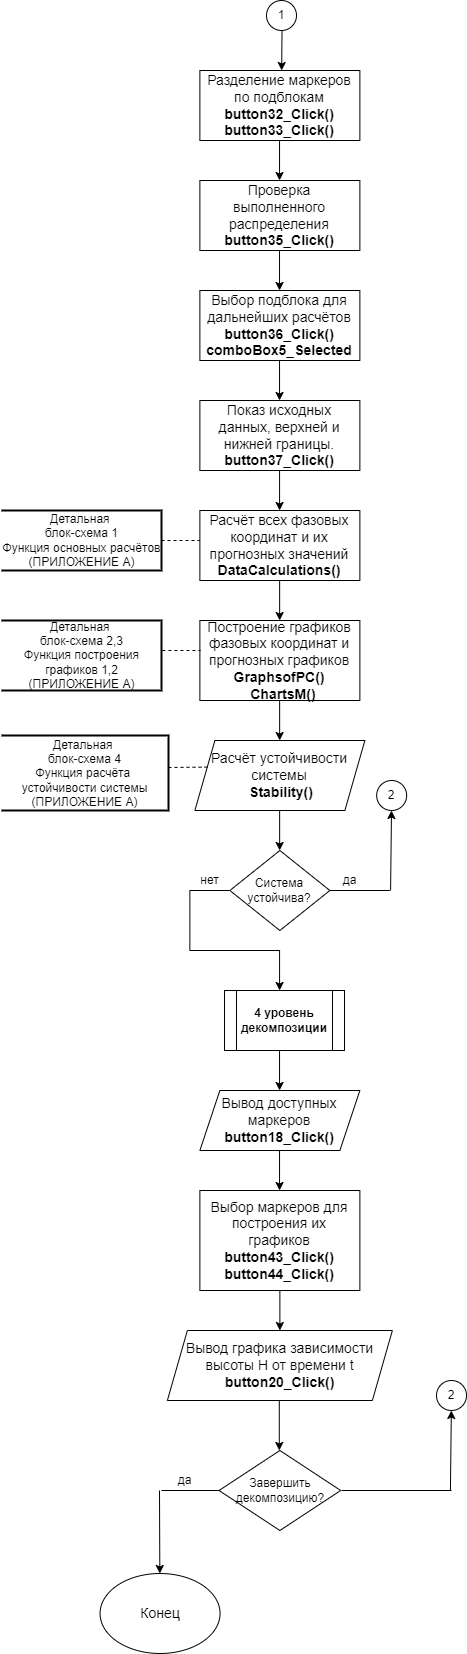

The diagram above was exported from draw.io. Its source (the exported page's mxGraphModel, read from the mxfile embedded in the PNG):
<mxGraphModel dx="1173" dy="-1610" grid="1" gridSize="10" guides="1" tooltips="1" connect="1" arrows="1" fold="1" page="1" pageScale="1" pageWidth="827" pageHeight="1169" math="0" shadow="0">
  <root>
    <mxCell id="0" />
    <mxCell id="1" parent="0" />
    <mxCell id="wsJNqVJbu4ApIoiVKycG-89" value="&lt;span style=&quot;font-size: 14px&quot;&gt;Разделение маркеров по подблокам&lt;/span&gt;&lt;br&gt;&lt;b&gt;&lt;span style=&quot;font-size: 14px&quot;&gt;button32_Click()&lt;br&gt;&lt;/span&gt;&lt;font style=&quot;font-size: 14px&quot;&gt;button33_Click()&lt;/font&gt;&lt;/b&gt;" style="rounded=0;whiteSpace=wrap;html=1;" vertex="1" parent="1">
      <mxGeometry x="318.37" y="2880" width="160" height="70" as="geometry" />
    </mxCell>
    <mxCell id="wsJNqVJbu4ApIoiVKycG-90" value="" style="endArrow=classic;html=1;rounded=0;fontSize=14;" edge="1" parent="1">
      <mxGeometry width="50" height="50" relative="1" as="geometry">
        <mxPoint x="398.03999999999996" y="2950" as="sourcePoint" />
        <mxPoint x="398.03999999999996" y="2990" as="targetPoint" />
      </mxGeometry>
    </mxCell>
    <mxCell id="wsJNqVJbu4ApIoiVKycG-91" value="&lt;span&gt;Проверка выполненного распределения&lt;br&gt;&lt;b&gt;button35_Click()&lt;/b&gt;&lt;br&gt;&lt;/span&gt;" style="rounded=0;whiteSpace=wrap;html=1;fontSize=14;" vertex="1" parent="1">
      <mxGeometry x="318.37" y="2990" width="160" height="70" as="geometry" />
    </mxCell>
    <mxCell id="wsJNqVJbu4ApIoiVKycG-92" value="&lt;span style=&quot;font-size: 14px&quot;&gt;Показ исходных данных, верхней и нижней границы.&lt;/span&gt;&lt;br&gt;&lt;span style=&quot;font-size: 14px&quot;&gt;&lt;b&gt;button37_Click()&lt;/b&gt;&lt;/span&gt;" style="rounded=0;whiteSpace=wrap;html=1;" vertex="1" parent="1">
      <mxGeometry x="318.37" y="3210" width="160" height="70" as="geometry" />
    </mxCell>
    <mxCell id="wsJNqVJbu4ApIoiVKycG-93" value="" style="endArrow=classic;html=1;rounded=0;" edge="1" parent="1">
      <mxGeometry width="50" height="50" relative="1" as="geometry">
        <mxPoint x="398.0799999999999" y="3280" as="sourcePoint" />
        <mxPoint x="398.0799999999999" y="3320" as="targetPoint" />
      </mxGeometry>
    </mxCell>
    <mxCell id="wsJNqVJbu4ApIoiVKycG-94" value="&lt;span style=&quot;font-size: 14px&quot;&gt;Расчёт всех фазовых координат и их прогнозных значений&lt;/span&gt;&lt;br&gt;&lt;span style=&quot;font-size: 14px&quot;&gt;&lt;b&gt;DataCalculations()&lt;/b&gt;&lt;/span&gt;" style="rounded=0;whiteSpace=wrap;html=1;" vertex="1" parent="1">
      <mxGeometry x="318.37" y="3320" width="160" height="70" as="geometry" />
    </mxCell>
    <mxCell id="wsJNqVJbu4ApIoiVKycG-95" value="" style="endArrow=classic;html=1;rounded=0;" edge="1" parent="1">
      <mxGeometry width="50" height="50" relative="1" as="geometry">
        <mxPoint x="398.1399999999994" y="3390" as="sourcePoint" />
        <mxPoint x="398.1399999999994" y="3430" as="targetPoint" />
      </mxGeometry>
    </mxCell>
    <mxCell id="wsJNqVJbu4ApIoiVKycG-96" value="&lt;span style=&quot;font-size: 14px&quot;&gt;Построение графиков фазовых координат и прогнозных графиков&lt;/span&gt;&lt;br&gt;&lt;div&gt;&lt;span style=&quot;font-size: 14px&quot;&gt;&lt;b&gt;GraphsofPC()&lt;/b&gt;&lt;/span&gt;&lt;/div&gt;&lt;div&gt;&lt;span style=&quot;font-size: 14px&quot;&gt;&lt;b&gt;&amp;nbsp; ChartsM()&lt;/b&gt;&lt;/span&gt;&lt;/div&gt;" style="rounded=0;whiteSpace=wrap;html=1;" vertex="1" parent="1">
      <mxGeometry x="318.37" y="3430" width="160" height="80" as="geometry" />
    </mxCell>
    <mxCell id="wsJNqVJbu4ApIoiVKycG-97" value="" style="endArrow=classic;html=1;rounded=0;" edge="1" parent="1">
      <mxGeometry width="50" height="50" relative="1" as="geometry">
        <mxPoint x="398.1399999999994" y="3510" as="sourcePoint" />
        <mxPoint x="398.1399999999994" y="3550" as="targetPoint" />
      </mxGeometry>
    </mxCell>
    <mxCell id="wsJNqVJbu4ApIoiVKycG-98" value="" style="endArrow=classic;html=1;rounded=0;" edge="1" parent="1">
      <mxGeometry width="50" height="50" relative="1" as="geometry">
        <mxPoint x="398.1399999999994" y="3620" as="sourcePoint" />
        <mxPoint x="398.1399999999994" y="3660" as="targetPoint" />
      </mxGeometry>
    </mxCell>
    <mxCell id="wsJNqVJbu4ApIoiVKycG-99" value="&lt;div&gt;&lt;span style=&quot;font-size: 14px&quot;&gt;Расчёт устойчивости системы&lt;/span&gt;&lt;/div&gt;&lt;span style=&quot;font-size: 14px&quot;&gt;&lt;div&gt;&lt;span&gt;&amp;nbsp;&lt;/span&gt;&lt;b&gt;Stability()&lt;/b&gt;&lt;/div&gt;&lt;/span&gt;" style="shape=parallelogram;perimeter=parallelogramPerimeter;whiteSpace=wrap;html=1;fixedSize=1;align=center;" vertex="1" parent="1">
      <mxGeometry x="313.37" y="3550" width="170" height="70" as="geometry" />
    </mxCell>
    <mxCell id="wsJNqVJbu4ApIoiVKycG-100" value="Система устойчива?" style="rhombus;whiteSpace=wrap;html=1;" vertex="1" parent="1">
      <mxGeometry x="348.37" y="3660" width="100" height="80" as="geometry" />
    </mxCell>
    <mxCell id="wsJNqVJbu4ApIoiVKycG-101" value="" style="endArrow=none;html=1;rounded=0;entryX=0;entryY=0.5;entryDx=0;entryDy=0;" edge="1" parent="1" target="wsJNqVJbu4ApIoiVKycG-100">
      <mxGeometry width="50" height="50" relative="1" as="geometry">
        <mxPoint x="308.3700000000001" y="3700" as="sourcePoint" />
        <mxPoint x="308.37" y="3650" as="targetPoint" />
      </mxGeometry>
    </mxCell>
    <mxCell id="wsJNqVJbu4ApIoiVKycG-102" value="нет" style="text;html=1;align=center;verticalAlign=middle;resizable=0;points=[];autosize=1;strokeColor=none;fillColor=none;" vertex="1" parent="1">
      <mxGeometry x="313.37" y="3680" width="30" height="20" as="geometry" />
    </mxCell>
    <mxCell id="wsJNqVJbu4ApIoiVKycG-103" value="да" style="text;html=1;align=center;verticalAlign=middle;resizable=0;points=[];autosize=1;strokeColor=none;fillColor=none;" vertex="1" parent="1">
      <mxGeometry x="453.37" y="3680" width="30" height="20" as="geometry" />
    </mxCell>
    <mxCell id="wsJNqVJbu4ApIoiVKycG-104" value="" style="endArrow=none;html=1;rounded=0;" edge="1" parent="1">
      <mxGeometry width="50" height="50" relative="1" as="geometry">
        <mxPoint x="308.3700000000001" y="3760" as="sourcePoint" />
        <mxPoint x="308.3700000000001" y="3700" as="targetPoint" />
      </mxGeometry>
    </mxCell>
    <mxCell id="wsJNqVJbu4ApIoiVKycG-105" value="" style="endArrow=none;html=1;rounded=0;" edge="1" parent="1">
      <mxGeometry width="50" height="50" relative="1" as="geometry">
        <mxPoint x="308.3700000000001" y="3760" as="sourcePoint" />
        <mxPoint x="398.3699999999999" y="3760" as="targetPoint" />
      </mxGeometry>
    </mxCell>
    <mxCell id="wsJNqVJbu4ApIoiVKycG-106" value="" style="endArrow=classic;html=1;rounded=0;" edge="1" parent="1">
      <mxGeometry width="50" height="50" relative="1" as="geometry">
        <mxPoint x="398.0799999999999" y="3760" as="sourcePoint" />
        <mxPoint x="398.0799999999999" y="3800" as="targetPoint" />
      </mxGeometry>
    </mxCell>
    <mxCell id="wsJNqVJbu4ApIoiVKycG-107" value="" style="endArrow=none;html=1;rounded=0;exitX=1;exitY=0.5;exitDx=0;exitDy=0;" edge="1" parent="1" source="wsJNqVJbu4ApIoiVKycG-100">
      <mxGeometry width="50" height="50" relative="1" as="geometry">
        <mxPoint x="498.37" y="3740" as="sourcePoint" />
        <mxPoint x="508.3699999999999" y="3700" as="targetPoint" />
      </mxGeometry>
    </mxCell>
    <mxCell id="wsJNqVJbu4ApIoiVKycG-108" value="" style="endArrow=classic;html=1;rounded=0;" edge="1" parent="1">
      <mxGeometry width="50" height="50" relative="1" as="geometry">
        <mxPoint x="398.02999999999975" y="3060" as="sourcePoint" />
        <mxPoint x="398.02999999999975" y="3100" as="targetPoint" />
      </mxGeometry>
    </mxCell>
    <mxCell id="wsJNqVJbu4ApIoiVKycG-109" value="&lt;span style=&quot;font-size: 14px&quot;&gt;Выбор подблока для дальнейших расчётов&lt;/span&gt;&lt;br&gt;&lt;span style=&quot;font-size: 14px&quot;&gt;&lt;b&gt;button36_Click()&lt;br&gt;&lt;/b&gt;&lt;/span&gt;&lt;b style=&quot;font-size: 14px&quot;&gt;comboBox5_Selected&lt;/b&gt;&lt;span style=&quot;font-size: 14px&quot;&gt;&lt;b&gt;&lt;br&gt;&lt;/b&gt;&lt;/span&gt;" style="rounded=0;whiteSpace=wrap;html=1;" vertex="1" parent="1">
      <mxGeometry x="318.37" y="3100" width="160" height="70" as="geometry" />
    </mxCell>
    <mxCell id="wsJNqVJbu4ApIoiVKycG-110" value="" style="endArrow=classic;html=1;rounded=0;fontSize=14;" edge="1" parent="1">
      <mxGeometry width="50" height="50" relative="1" as="geometry">
        <mxPoint x="398.03999999999996" y="3170" as="sourcePoint" />
        <mxPoint x="398.03999999999996" y="3210" as="targetPoint" />
      </mxGeometry>
    </mxCell>
    <mxCell id="wsJNqVJbu4ApIoiVKycG-111" value="" style="endArrow=classic;html=1;rounded=0;fontSize=14;" edge="1" parent="1">
      <mxGeometry width="50" height="50" relative="1" as="geometry">
        <mxPoint x="398.03999999999996" y="3860" as="sourcePoint" />
        <mxPoint x="398.03999999999996" y="3900" as="targetPoint" />
      </mxGeometry>
    </mxCell>
    <mxCell id="wsJNqVJbu4ApIoiVKycG-112" value="&lt;span&gt;Вывод доступных маркеров&lt;/span&gt;&lt;br&gt;&lt;b&gt;button18_Click()&lt;/b&gt;" style="shape=parallelogram;perimeter=parallelogramPerimeter;whiteSpace=wrap;html=1;fixedSize=1;fontSize=14;" vertex="1" parent="1">
      <mxGeometry x="318.37" y="3900" width="160" height="60" as="geometry" />
    </mxCell>
    <mxCell id="wsJNqVJbu4ApIoiVKycG-113" value="" style="endArrow=classic;html=1;rounded=0;fontSize=14;" edge="1" parent="1">
      <mxGeometry width="50" height="50" relative="1" as="geometry">
        <mxPoint x="398.03999999999996" y="3960" as="sourcePoint" />
        <mxPoint x="398.03999999999996" y="4000" as="targetPoint" />
      </mxGeometry>
    </mxCell>
    <mxCell id="wsJNqVJbu4ApIoiVKycG-114" value="&lt;span&gt;&lt;br&gt;Выбор маркеров для построения их графиков&lt;br&gt;&lt;b&gt;button43_Click()&lt;br&gt;&lt;/b&gt;&lt;/span&gt;&lt;b&gt;button44_Click()&lt;/b&gt;&lt;span&gt;&lt;b&gt;&lt;br&gt;&lt;/b&gt;&lt;br&gt;&lt;/span&gt;" style="rounded=0;whiteSpace=wrap;html=1;fontSize=14;" vertex="1" parent="1">
      <mxGeometry x="318.37" y="4000" width="160" height="100" as="geometry" />
    </mxCell>
    <mxCell id="wsJNqVJbu4ApIoiVKycG-115" value="" style="endArrow=classic;html=1;rounded=0;fontSize=14;" edge="1" parent="1">
      <mxGeometry width="50" height="50" relative="1" as="geometry">
        <mxPoint x="398.3699999999999" y="4100" as="sourcePoint" />
        <mxPoint x="398.3699999999999" y="4140" as="targetPoint" />
      </mxGeometry>
    </mxCell>
    <mxCell id="wsJNqVJbu4ApIoiVKycG-116" value="&lt;span&gt;Вывод графика зависимости высоты H от времени t&lt;br&gt;&lt;/span&gt;&lt;b&gt;button20_Click()&lt;br&gt;&lt;/b&gt;" style="shape=parallelogram;perimeter=parallelogramPerimeter;whiteSpace=wrap;html=1;fixedSize=1;fontSize=14;" vertex="1" parent="1">
      <mxGeometry x="285.87" y="4140" width="225" height="70" as="geometry" />
    </mxCell>
    <mxCell id="wsJNqVJbu4ApIoiVKycG-117" value="" style="endArrow=classic;html=1;rounded=0;fontSize=14;" edge="1" parent="1">
      <mxGeometry width="50" height="50" relative="1" as="geometry">
        <mxPoint x="278" y="4300" as="sourcePoint" />
        <mxPoint x="278.32000000000016" y="4383" as="targetPoint" />
      </mxGeometry>
    </mxCell>
    <mxCell id="wsJNqVJbu4ApIoiVKycG-118" value="Конец" style="ellipse;whiteSpace=wrap;html=1;fontSize=14;" vertex="1" parent="1">
      <mxGeometry x="218.56" y="4383" width="120" height="80" as="geometry" />
    </mxCell>
    <mxCell id="wsJNqVJbu4ApIoiVKycG-125" value="1" style="ellipse;whiteSpace=wrap;html=1;aspect=fixed;" vertex="1" parent="1">
      <mxGeometry x="384.99999999999994" y="2810" width="30" height="30" as="geometry" />
    </mxCell>
    <mxCell id="wsJNqVJbu4ApIoiVKycG-126" value="" style="endArrow=classic;html=1;rounded=0;" edge="1" parent="1">
      <mxGeometry width="50" height="50" relative="1" as="geometry">
        <mxPoint x="400.52999999999975" y="2840" as="sourcePoint" />
        <mxPoint x="400.15999999999985" y="2880" as="targetPoint" />
      </mxGeometry>
    </mxCell>
    <mxCell id="wsJNqVJbu4ApIoiVKycG-127" value="" style="endArrow=classic;html=1;rounded=0;" edge="1" parent="1">
      <mxGeometry width="50" height="50" relative="1" as="geometry">
        <mxPoint x="509.0799999999999" y="3700" as="sourcePoint" />
        <mxPoint x="510" y="3620" as="targetPoint" />
      </mxGeometry>
    </mxCell>
    <mxCell id="wsJNqVJbu4ApIoiVKycG-128" value="2" style="ellipse;whiteSpace=wrap;html=1;aspect=fixed;" vertex="1" parent="1">
      <mxGeometry x="495.16" y="3590" width="30" height="30" as="geometry" />
    </mxCell>
    <mxCell id="wsJNqVJbu4ApIoiVKycG-129" value="&lt;b style=&quot;&quot;&gt;4 уровень декомпозиции&lt;/b&gt;" style="shape=process;whiteSpace=wrap;html=1;backgroundOutline=1;" vertex="1" parent="1">
      <mxGeometry x="343" y="3800" width="120" height="60" as="geometry" />
    </mxCell>
    <mxCell id="wsJNqVJbu4ApIoiVKycG-130" value="" style="endArrow=classic;html=1;rounded=0;" edge="1" parent="1">
      <mxGeometry width="50" height="50" relative="1" as="geometry">
        <mxPoint x="397.77999999999975" y="4210" as="sourcePoint" />
        <mxPoint x="397.77999999999975" y="4260" as="targetPoint" />
      </mxGeometry>
    </mxCell>
    <mxCell id="wsJNqVJbu4ApIoiVKycG-131" value="Завершить декомпозицию?" style="rhombus;whiteSpace=wrap;html=1;" vertex="1" parent="1">
      <mxGeometry x="337.56" y="4260" width="121.63" height="80" as="geometry" />
    </mxCell>
    <mxCell id="wsJNqVJbu4ApIoiVKycG-132" value="" style="endArrow=none;html=1;rounded=0;entryX=0;entryY=0.5;entryDx=0;entryDy=0;" edge="1" parent="1" target="wsJNqVJbu4ApIoiVKycG-131">
      <mxGeometry width="50" height="50" relative="1" as="geometry">
        <mxPoint x="280.0000000000002" y="4300" as="sourcePoint" />
        <mxPoint x="330" y="4260" as="targetPoint" />
      </mxGeometry>
    </mxCell>
    <mxCell id="wsJNqVJbu4ApIoiVKycG-133" value="да" style="text;html=1;align=center;verticalAlign=middle;resizable=0;points=[];autosize=1;strokeColor=none;fillColor=none;" vertex="1" parent="1">
      <mxGeometry x="288.37" y="4280" width="30" height="20" as="geometry" />
    </mxCell>
    <mxCell id="wsJNqVJbu4ApIoiVKycG-134" value="" style="endArrow=none;html=1;rounded=0;" edge="1" parent="1">
      <mxGeometry width="50" height="50" relative="1" as="geometry">
        <mxPoint x="460" y="4300" as="sourcePoint" />
        <mxPoint x="570" y="4300" as="targetPoint" />
      </mxGeometry>
    </mxCell>
    <mxCell id="wsJNqVJbu4ApIoiVKycG-135" value="" style="endArrow=classic;html=1;rounded=0;" edge="1" parent="1">
      <mxGeometry width="50" height="50" relative="1" as="geometry">
        <mxPoint x="568.9200000000001" y="4300" as="sourcePoint" />
        <mxPoint x="569.8400000000001" y="4220" as="targetPoint" />
      </mxGeometry>
    </mxCell>
    <mxCell id="wsJNqVJbu4ApIoiVKycG-136" value="2" style="ellipse;whiteSpace=wrap;html=1;aspect=fixed;" vertex="1" parent="1">
      <mxGeometry x="555" y="4190" width="30" height="30" as="geometry" />
    </mxCell>
    <mxCell id="wsJNqVJbu4ApIoiVKycG-137" value="" style="endArrow=none;dashed=1;html=1;rounded=0;" edge="1" parent="1">
      <mxGeometry width="50" height="50" relative="1" as="geometry">
        <mxPoint x="280.00000000000045" y="3349.9999999999995" as="sourcePoint" />
        <mxPoint x="318" y="3350" as="targetPoint" />
      </mxGeometry>
    </mxCell>
    <mxCell id="wsJNqVJbu4ApIoiVKycG-138" value="Детальная &lt;br&gt;блок-схема 1&lt;br&gt;Функция основных расчётов&lt;br&gt;(ПРИЛОЖЕНИЕ А)" style="strokeWidth=2;html=1;shape=mxgraph.flowchart.annotation_1;align=center;pointerEvents=1;direction=west;" vertex="1" parent="1">
      <mxGeometry x="120" y="3320" width="160" height="60" as="geometry" />
    </mxCell>
    <mxCell id="wsJNqVJbu4ApIoiVKycG-139" value="" style="endArrow=none;dashed=1;html=1;rounded=0;" edge="1" parent="1">
      <mxGeometry width="50" height="50" relative="1" as="geometry">
        <mxPoint x="280.9200000000003" y="3459.9999999999995" as="sourcePoint" />
        <mxPoint x="319" y="3460" as="targetPoint" />
      </mxGeometry>
    </mxCell>
    <mxCell id="wsJNqVJbu4ApIoiVKycG-140" value="Детальная &lt;br&gt;блок-схема 2,3&lt;br&gt;Функция построения&lt;br&gt;графиков 1,2&lt;br&gt;(ПРИЛОЖЕНИЕ А)" style="strokeWidth=2;html=1;shape=mxgraph.flowchart.annotation_1;align=center;pointerEvents=1;direction=west;" vertex="1" parent="1">
      <mxGeometry x="120" y="3430" width="160" height="70" as="geometry" />
    </mxCell>
    <mxCell id="wsJNqVJbu4ApIoiVKycG-141" value="" style="endArrow=none;dashed=1;html=1;rounded=0;entryX=0.076;entryY=0.38;entryDx=0;entryDy=0;entryPerimeter=0;" edge="1" parent="1" target="wsJNqVJbu4ApIoiVKycG-99">
      <mxGeometry width="50" height="50" relative="1" as="geometry">
        <mxPoint x="287" y="3577" as="sourcePoint" />
        <mxPoint x="325.00000000000045" y="3574.4799999999996" as="targetPoint" />
      </mxGeometry>
    </mxCell>
    <mxCell id="wsJNqVJbu4ApIoiVKycG-142" value="Детальная &lt;br&gt;блок-схема 4&lt;br&gt;Функция расчёта&amp;nbsp;&lt;br&gt;устойчивости системы&lt;br&gt;(ПРИЛОЖЕНИЕ А)" style="strokeWidth=2;html=1;shape=mxgraph.flowchart.annotation_1;align=center;pointerEvents=1;direction=west;" vertex="1" parent="1">
      <mxGeometry x="120" y="3545" width="166.92" height="75" as="geometry" />
    </mxCell>
  </root>
</mxGraphModel>